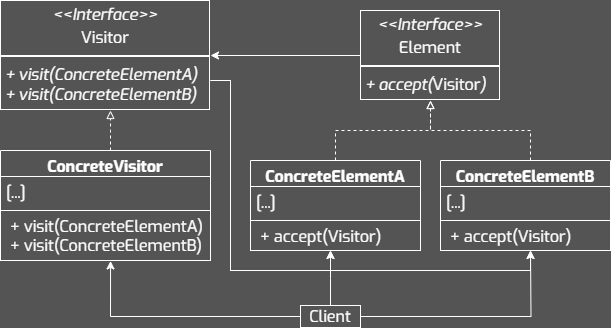

The diagram above was exported from draw.io. Its source (the exported page's mxGraphModel, read from the mxfile embedded in the PNG):
<mxGraphModel dx="2060" dy="1182" grid="1" gridSize="10" guides="1" tooltips="1" connect="1" arrows="1" fold="1" page="1" pageScale="1" pageWidth="827" pageHeight="1169" background="#545454" math="0" shadow="0">
  <root>
    <mxCell id="0" />
    <mxCell id="1" parent="0" />
    <mxCell id="2" value="ConcreteVisitor" style="swimlane;fontStyle=1;align=center;verticalAlign=top;childLayout=stackLayout;horizontal=1;startSize=26;horizontalStack=0;resizeParent=1;resizeParentMax=0;resizeLast=0;collapsible=1;marginBottom=0;whiteSpace=wrap;fontFamily=Exo;fillColor=none;fontColor=#FFFFFF;strokeColor=#FFFFFF;fontSize=16;spacing=2;spacingTop=0;spacingBottom=0;html=1;" vertex="1" parent="1">
      <mxGeometry x="90" y="430" width="210" height="110" as="geometry" />
    </mxCell>
    <mxCell id="3" value="[...]" style="text;align=left;verticalAlign=top;spacingLeft=4;spacingRight=4;overflow=hidden;rotatable=0;points=[[0,0.5],[1,0.5]];portConstraint=eastwest;whiteSpace=wrap;fontFamily=Exo;fontColor=#FFFFFF;strokeColor=#FFFFFF;fontSize=16;spacing=2;spacingTop=0;spacingBottom=0;html=1;" vertex="1" parent="2">
      <mxGeometry y="26" width="210" height="34" as="geometry" />
    </mxCell>
    <mxCell id="4" value="&lt;p style=&quot;margin: 0px 0px 0px 4px;&quot;&gt;+ visit(ConcreteElementA)&lt;/p&gt;&lt;p style=&quot;margin: 0px 0px 0px 4px;&quot;&gt;+ visit(&lt;span style=&quot;background-color: initial;&quot;&gt;ConcreteElementB&lt;/span&gt;&lt;span style=&quot;background-color: initial;&quot;&gt;)&lt;/span&gt;&lt;/p&gt;" style="text;align=left;verticalAlign=top;spacingLeft=4;spacingRight=4;overflow=hidden;rotatable=0;points=[[0,0.5],[1,0.5]];portConstraint=eastwest;whiteSpace=wrap;fontFamily=Exo;fontColor=#FFFFFF;strokeColor=#FFFFFF;fontSize=16;spacing=2;spacingTop=0;spacingBottom=0;html=1;" vertex="1" parent="2">
      <mxGeometry y="60" width="210" height="50" as="geometry" />
    </mxCell>
    <mxCell id="5" value="&lt;p style=&quot;margin: 4px 0px 0px; text-align: center; font-size: 16px;&quot;&gt;&lt;i&gt;&amp;lt;&amp;lt;Interface&amp;gt;&amp;gt;&lt;/i&gt;&lt;br&gt;&lt;/p&gt;&lt;p style=&quot;margin: 4px 0px 0px; text-align: center; font-size: 16px;&quot;&gt;Visitor&lt;/p&gt;&lt;hr style=&quot;border-style: solid; font-size: 16px;&quot;&gt;&lt;p style=&quot;margin: 0px 0px 0px 4px; font-size: 16px;&quot;&gt;&lt;/p&gt;&lt;p style=&quot;margin: 0px 0px 0px 4px; font-size: 16px;&quot;&gt;&lt;i&gt;+ visit(ConcreteElementA)&lt;/i&gt;&lt;/p&gt;&lt;p style=&quot;margin: 0px 0px 0px 4px; font-size: 16px;&quot;&gt;&lt;i&gt;+ visit(&lt;/i&gt;&lt;i style=&quot;background-color: initial;&quot;&gt;ConcreteElementB&lt;/i&gt;&lt;i style=&quot;background-color: initial;&quot;&gt;)&lt;/i&gt;&lt;/p&gt;&lt;p style=&quot;margin: 0px 0px 0px 4px; font-size: 16px;&quot;&gt;&lt;br&gt;&lt;/p&gt;" style="verticalAlign=top;align=left;overflow=fill;html=1;whiteSpace=wrap;fillColor=none;fontColor=#FFFFFF;labelBorderColor=#FFFFFF;fontSize=16;fontFamily=Exo;strokeColor=none;" vertex="1" parent="1">
      <mxGeometry x="90" y="280" width="210" height="110" as="geometry" />
    </mxCell>
    <mxCell id="6" value="" style="edgeStyle=orthogonalEdgeStyle;rounded=0;orthogonalLoop=1;jettySize=auto;html=1;strokeColor=#FFFFFF;endArrow=block;endFill=0;dashed=1;" edge="1" parent="1">
      <mxGeometry relative="1" as="geometry">
        <Array as="points">
          <mxPoint x="200" y="410" />
          <mxPoint x="200" y="410" />
        </Array>
        <mxPoint x="200" y="390" as="targetPoint" />
        <mxPoint x="200" y="430" as="sourcePoint" />
      </mxGeometry>
    </mxCell>
    <mxCell id="7" style="edgeStyle=orthogonalEdgeStyle;rounded=0;orthogonalLoop=1;jettySize=auto;html=1;entryX=1;entryY=0.5;entryDx=0;entryDy=0;strokeColor=#FFFFFF;" edge="1" source="8" target="5" parent="1">
      <mxGeometry relative="1" as="geometry" />
    </mxCell>
    <mxCell id="8" value="&lt;p style=&quot;margin: 4px 0px 0px; text-align: center; font-size: 16px;&quot;&gt;&lt;i&gt;&amp;lt;&amp;lt;Interface&amp;gt;&amp;gt;&lt;/i&gt;&lt;br&gt;&lt;/p&gt;&lt;p style=&quot;margin: 4px 0px 0px; text-align: center; font-size: 16px;&quot;&gt;Element&lt;/p&gt;&lt;hr style=&quot;border-style: solid; font-size: 16px;&quot;&gt;&lt;p style=&quot;margin: 0px 0px 0px 4px; font-size: 16px;&quot;&gt;&lt;/p&gt;&lt;p style=&quot;margin: 0px 0px 0px 4px; font-size: 16px;&quot;&gt;&lt;i&gt;+ accept(&lt;/i&gt;&lt;span style=&quot;text-align: center;&quot;&gt;Visitor&lt;/span&gt;&lt;i&gt;)&lt;/i&gt;&lt;/p&gt;" style="verticalAlign=top;align=left;overflow=fill;html=1;whiteSpace=wrap;fillColor=none;fontColor=#FFFFFF;labelBorderColor=#FFFFFF;fontSize=16;fontFamily=Exo;strokeColor=none;" vertex="1" parent="1">
      <mxGeometry x="450" y="290" width="140" height="90" as="geometry" />
    </mxCell>
    <mxCell id="9" style="edgeStyle=orthogonalEdgeStyle;rounded=0;orthogonalLoop=1;jettySize=auto;html=1;strokeColor=#FFFFFF;dashed=1;endArrow=block;endFill=0;" edge="1" source="10" parent="1">
      <mxGeometry relative="1" as="geometry">
        <mxPoint x="520" y="380" as="targetPoint" />
        <Array as="points">
          <mxPoint x="620" y="410" />
          <mxPoint x="520" y="410" />
        </Array>
      </mxGeometry>
    </mxCell>
    <mxCell id="10" value="ConcreteElementB" style="swimlane;fontStyle=1;align=center;verticalAlign=top;childLayout=stackLayout;horizontal=1;startSize=26;horizontalStack=0;resizeParent=1;resizeParentMax=0;resizeLast=0;collapsible=1;marginBottom=0;whiteSpace=wrap;fontFamily=Exo;fillColor=none;fontColor=#FFFFFF;strokeColor=#FFFFFF;fontSize=16;spacing=2;spacingTop=0;spacingBottom=0;html=1;" vertex="1" parent="1">
      <mxGeometry x="530" y="440" width="170" height="90" as="geometry" />
    </mxCell>
    <mxCell id="11" value="[...]" style="text;align=left;verticalAlign=top;spacingLeft=4;spacingRight=4;overflow=hidden;rotatable=0;points=[[0,0.5],[1,0.5]];portConstraint=eastwest;whiteSpace=wrap;fontFamily=Exo;fontColor=#FFFFFF;strokeColor=#FFFFFF;fontSize=16;spacing=2;spacingTop=0;spacingBottom=0;html=1;" vertex="1" parent="10">
      <mxGeometry y="26" width="170" height="34" as="geometry" />
    </mxCell>
    <mxCell id="12" value="&lt;p style=&quot;margin: 0px 0px 0px 4px;&quot;&gt;+ accept(&lt;span style=&quot;text-align: center;&quot;&gt;Visitor&lt;/span&gt;)&lt;br&gt;&lt;/p&gt;" style="text;align=left;verticalAlign=top;spacingLeft=4;spacingRight=4;overflow=hidden;rotatable=0;points=[[0,0.5],[1,0.5]];portConstraint=eastwest;whiteSpace=wrap;fontFamily=Exo;fontColor=#FFFFFF;strokeColor=#FFFFFF;fontSize=16;spacing=2;spacingTop=0;spacingBottom=0;html=1;" vertex="1" parent="10">
      <mxGeometry y="60" width="170" height="30" as="geometry" />
    </mxCell>
    <mxCell id="13" style="edgeStyle=orthogonalEdgeStyle;rounded=0;orthogonalLoop=1;jettySize=auto;html=1;entryX=0.5;entryY=1;entryDx=0;entryDy=0;strokeColor=#FFFFFF;dashed=1;endArrow=block;endFill=0;" edge="1" source="14" target="8" parent="1">
      <mxGeometry relative="1" as="geometry" />
    </mxCell>
    <mxCell id="14" value="ConcreteElementA" style="swimlane;fontStyle=1;align=center;verticalAlign=top;childLayout=stackLayout;horizontal=1;startSize=26;horizontalStack=0;resizeParent=1;resizeParentMax=0;resizeLast=0;collapsible=1;marginBottom=0;whiteSpace=wrap;fontFamily=Exo;fillColor=none;fontColor=#FFFFFF;strokeColor=#FFFFFF;fontSize=16;spacing=2;spacingTop=0;spacingBottom=0;html=1;" vertex="1" parent="1">
      <mxGeometry x="340" y="440" width="170" height="90" as="geometry" />
    </mxCell>
    <mxCell id="15" value="[...]" style="text;align=left;verticalAlign=top;spacingLeft=4;spacingRight=4;overflow=hidden;rotatable=0;points=[[0,0.5],[1,0.5]];portConstraint=eastwest;whiteSpace=wrap;fontFamily=Exo;fontColor=#FFFFFF;strokeColor=#FFFFFF;fontSize=16;spacing=2;spacingTop=0;spacingBottom=0;html=1;" vertex="1" parent="14">
      <mxGeometry y="26" width="170" height="34" as="geometry" />
    </mxCell>
    <mxCell id="16" value="&lt;p style=&quot;margin: 0px 0px 0px 4px;&quot;&gt;+ accept(&lt;span style=&quot;text-align: center;&quot;&gt;Visitor&lt;/span&gt;)&lt;br&gt;&lt;/p&gt;" style="text;align=left;verticalAlign=top;spacingLeft=4;spacingRight=4;overflow=hidden;rotatable=0;points=[[0,0.5],[1,0.5]];portConstraint=eastwest;whiteSpace=wrap;fontFamily=Exo;fontColor=#FFFFFF;strokeColor=#FFFFFF;fontSize=16;spacing=2;spacingTop=0;spacingBottom=0;html=1;" vertex="1" parent="14">
      <mxGeometry y="60" width="170" height="30" as="geometry" />
    </mxCell>
    <mxCell id="17" style="edgeStyle=orthogonalEdgeStyle;rounded=0;orthogonalLoop=1;jettySize=auto;html=1;strokeColor=#FFFFFF;" edge="1" source="5" parent="1">
      <mxGeometry relative="1" as="geometry">
        <mxPoint x="420" y="530" as="targetPoint" />
        <Array as="points">
          <mxPoint x="320" y="360" />
          <mxPoint x="320" y="550" />
          <mxPoint x="420" y="550" />
        </Array>
      </mxGeometry>
    </mxCell>
    <mxCell id="18" style="edgeStyle=orthogonalEdgeStyle;rounded=0;orthogonalLoop=1;jettySize=auto;html=1;strokeColor=#FFFFFF;" edge="1" source="5" parent="1">
      <mxGeometry relative="1" as="geometry">
        <mxPoint x="620" y="530" as="targetPoint" />
        <Array as="points">
          <mxPoint x="320" y="360" />
          <mxPoint x="320" y="550" />
          <mxPoint x="620" y="550" />
        </Array>
      </mxGeometry>
    </mxCell>
    <mxCell id="19" style="edgeStyle=orthogonalEdgeStyle;rounded=0;orthogonalLoop=1;jettySize=auto;html=1;strokeColor=#FFFFFF;" edge="1" source="21" parent="1">
      <mxGeometry relative="1" as="geometry">
        <mxPoint x="420" y="530" as="targetPoint" />
      </mxGeometry>
    </mxCell>
    <mxCell id="20" style="edgeStyle=orthogonalEdgeStyle;rounded=0;orthogonalLoop=1;jettySize=auto;html=1;strokeColor=#FFFFFF;" edge="1" source="21" parent="1">
      <mxGeometry relative="1" as="geometry">
        <mxPoint x="620" y="530" as="targetPoint" />
      </mxGeometry>
    </mxCell>
    <mxCell id="21" value="Client" style="whiteSpace=wrap;fontFamily=Exo;fillColor=none;fontColor=#FFFFFF;strokeColor=#FFFFFF;fontSize=16;spacing=2;spacingTop=0;spacingBottom=0;html=1;" vertex="1" parent="1">
      <mxGeometry x="390" y="585" width="60" height="22" as="geometry" />
    </mxCell>
    <mxCell id="22" style="edgeStyle=orthogonalEdgeStyle;rounded=0;orthogonalLoop=1;jettySize=auto;html=1;entryX=0.524;entryY=1.009;entryDx=0;entryDy=0;entryPerimeter=0;strokeColor=#FFFFFF;" edge="1" source="21" target="4" parent="1">
      <mxGeometry relative="1" as="geometry">
        <Array as="points">
          <mxPoint x="200" y="596" />
        </Array>
      </mxGeometry>
    </mxCell>
  </root>
</mxGraphModel>